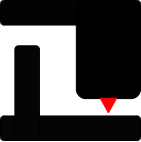

The diagram above was exported from draw.io. Its source (the exported page's mxGraphModel, read from the mxfile embedded in the PNG):
<mxGraphModel dx="1050" dy="581" grid="1" gridSize="10" guides="1" tooltips="1" connect="1" arrows="1" fold="1" page="1" pageScale="1" pageWidth="827" pageHeight="1169" math="0" shadow="0">
  <root>
    <mxCell id="0" />
    <mxCell id="1" parent="0" />
    <mxCell id="uj4tw2MenfDrjxhETuh8-29" value="" style="group" vertex="1" connectable="0" parent="1">
      <mxGeometry x="220" y="80" width="140" height="140" as="geometry" />
    </mxCell>
    <mxCell id="uj4tw2MenfDrjxhETuh8-27" value="" style="group" vertex="1" connectable="0" parent="uj4tw2MenfDrjxhETuh8-29">
      <mxGeometry width="140" height="110.63959854014601" as="geometry" />
    </mxCell>
    <mxCell id="uj4tw2MenfDrjxhETuh8-1" value="" style="rounded=1;whiteSpace=wrap;html=1;fillColor=#030303;" vertex="1" parent="uj4tw2MenfDrjxhETuh8-27">
      <mxGeometry width="140" height="24.525547445255476" as="geometry" />
    </mxCell>
    <mxCell id="uj4tw2MenfDrjxhETuh8-2" value="" style="rounded=1;whiteSpace=wrap;html=1;fillColor=#000000;" vertex="1" parent="uj4tw2MenfDrjxhETuh8-27">
      <mxGeometry x="75.83333333333333" width="64.16666666666666" height="98.1021897810219" as="geometry" />
    </mxCell>
    <mxCell id="uj4tw2MenfDrjxhETuh8-8" value="" style="triangle;whiteSpace=wrap;html=1;rotation=90;strokeColor=#ff0000;fillColor=#FF0000;" vertex="1" parent="uj4tw2MenfDrjxhETuh8-27">
      <mxGeometry x="100.625" y="96.87591240875915" width="14.583333333333332" height="16.35036496350365" as="geometry" />
    </mxCell>
    <mxCell id="uj4tw2MenfDrjxhETuh8-28" value="" style="group" vertex="1" connectable="0" parent="uj4tw2MenfDrjxhETuh8-29">
      <mxGeometry y="56.2043795620438" width="140" height="83.79562043795622" as="geometry" />
    </mxCell>
    <mxCell id="uj4tw2MenfDrjxhETuh8-23" value="" style="rounded=1;whiteSpace=wrap;html=1;rotation=0;fillColor=#050505;" vertex="1" parent="uj4tw2MenfDrjxhETuh8-28">
      <mxGeometry y="59.27007299270073" width="140" height="24.525547445255476" as="geometry" />
    </mxCell>
    <mxCell id="uj4tw2MenfDrjxhETuh8-7" value="" style="rounded=1;whiteSpace=wrap;html=1;rotation=90;fillColor=#050505;" vertex="1" parent="uj4tw2MenfDrjxhETuh8-28">
      <mxGeometry x="-20" y="23.5036496350365" width="93.33333333333333" height="24.525547445255476" as="geometry" />
    </mxCell>
  </root>
</mxGraphModel>